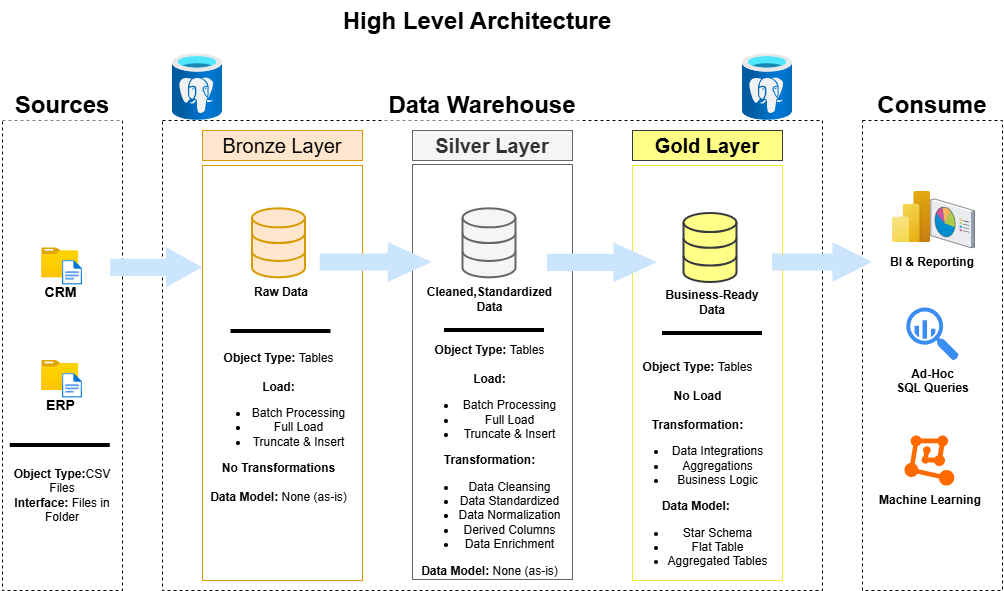

The diagram above was exported from draw.io. Its source (the exported page's mxGraphModel, read from the mxfile embedded in the PNG):
<mxGraphModel dx="1042" dy="660" grid="1" gridSize="10" guides="1" tooltips="1" connect="1" arrows="1" fold="1" page="1" pageScale="1" pageWidth="1100" pageHeight="850" background="none" math="0" shadow="0">
  <root>
    <mxCell id="0" />
    <mxCell id="1" parent="0" />
    <mxCell id="3boxwQUpaI_AbiUx6UDL-1" value="&lt;h1 style=&quot;margin-top: 0px;&quot;&gt;High Level Architecture&lt;/h1&gt;" style="text;html=1;whiteSpace=wrap;overflow=hidden;rounded=0;fillColor=default;dashed=1;align=center;" parent="1" vertex="1">
      <mxGeometry x="350" y="40" width="330" height="60" as="geometry" />
    </mxCell>
    <mxCell id="3boxwQUpaI_AbiUx6UDL-2" value="" style="rounded=0;whiteSpace=wrap;html=1;dashed=1;" parent="1" vertex="1">
      <mxGeometry x="40" y="160" width="120" height="470" as="geometry" />
    </mxCell>
    <mxCell id="3boxwQUpaI_AbiUx6UDL-3" value="&lt;font style=&quot;font-size: 24px;&quot;&gt;&lt;b&gt;Sources&lt;/b&gt;&lt;/font&gt;" style="rounded=0;whiteSpace=wrap;html=1;strokeColor=none;" parent="1" vertex="1">
      <mxGeometry x="40" y="130" width="120" height="30" as="geometry" />
    </mxCell>
    <mxCell id="3boxwQUpaI_AbiUx6UDL-4" value="" style="rounded=0;whiteSpace=wrap;html=1;dashed=1;strokeColor=default;" parent="1" vertex="1">
      <mxGeometry x="200" y="160" width="660" height="470" as="geometry" />
    </mxCell>
    <mxCell id="3boxwQUpaI_AbiUx6UDL-5" value="&lt;span style=&quot;font-size: 24px;&quot;&gt;&lt;b&gt;Data Warehouse&lt;/b&gt;&lt;/span&gt;" style="rounded=0;whiteSpace=wrap;html=1;strokeColor=none;" parent="1" vertex="1">
      <mxGeometry x="420" y="130" width="200" height="30" as="geometry" />
    </mxCell>
    <mxCell id="3boxwQUpaI_AbiUx6UDL-6" value="" style="rounded=0;whiteSpace=wrap;html=1;dashed=1;" parent="1" vertex="1">
      <mxGeometry x="900" y="160" width="140" height="470" as="geometry" />
    </mxCell>
    <mxCell id="3boxwQUpaI_AbiUx6UDL-7" value="&lt;span style=&quot;font-size: 24px;&quot;&gt;&lt;b&gt;Consume&lt;/b&gt;&lt;/span&gt;" style="rounded=0;whiteSpace=wrap;html=1;strokeColor=none;" parent="1" vertex="1">
      <mxGeometry x="910" y="135" width="120" height="20" as="geometry" />
    </mxCell>
    <mxCell id="3boxwQUpaI_AbiUx6UDL-8" value="&lt;span&gt;Bronze Layer&lt;/span&gt;" style="rounded=0;whiteSpace=wrap;html=1;fillColor=#ffe6cc;strokeColor=#d79b00;fontSize=20;" parent="1" vertex="1">
      <mxGeometry x="240" y="170" width="160" height="30" as="geometry" />
    </mxCell>
    <mxCell id="3boxwQUpaI_AbiUx6UDL-9" value="" style="rounded=0;whiteSpace=wrap;html=1;fontSize=20;fillColor=none;strokeColor=#d79b00;" parent="1" vertex="1">
      <mxGeometry x="240" y="205" width="160" height="415" as="geometry" />
    </mxCell>
    <mxCell id="3boxwQUpaI_AbiUx6UDL-10" value="Silver Layer" style="rounded=0;whiteSpace=wrap;html=1;fillColor=#f5f5f5;strokeColor=#666666;fontSize=20;fontColor=#333333;fontStyle=1" parent="1" vertex="1">
      <mxGeometry x="450" y="170" width="160" height="30" as="geometry" />
    </mxCell>
    <mxCell id="3boxwQUpaI_AbiUx6UDL-11" value="" style="rounded=0;whiteSpace=wrap;html=1;fontSize=20;fillColor=none;strokeColor=#666666;fontColor=#333333;" parent="1" vertex="1">
      <mxGeometry x="450" y="204" width="160" height="415" as="geometry" />
    </mxCell>
    <mxCell id="3boxwQUpaI_AbiUx6UDL-12" value="" style="rounded=0;whiteSpace=wrap;html=1;fontSize=20;fillColor=none;strokeColor=light-dark(#f1eb37, #6d5100);" parent="1" vertex="1">
      <mxGeometry x="670" y="205" width="150" height="415" as="geometry" />
    </mxCell>
    <mxCell id="3boxwQUpaI_AbiUx6UDL-13" value="Gold Layer" style="rounded=0;whiteSpace=wrap;html=1;fillColor=#ffff88;strokeColor=#36393d;fontSize=20;fontStyle=1;" parent="1" vertex="1">
      <mxGeometry x="670" y="170" width="150" height="30" as="geometry" />
    </mxCell>
    <mxCell id="3boxwQUpaI_AbiUx6UDL-14" value="CRM&lt;div&gt;&lt;br&gt;&lt;/div&gt;" style="image;aspect=fixed;html=1;points=[];align=center;fontSize=14;image=img/lib/azure2/general/Folder_Blank.svg;fontStyle=1" parent="1" vertex="1">
      <mxGeometry x="79.26" y="287.33" width="36.97" height="30" as="geometry" />
    </mxCell>
    <mxCell id="3boxwQUpaI_AbiUx6UDL-15" value="" style="image;aspect=fixed;html=1;points=[];align=center;fontSize=12;image=img/lib/azure2/general/File.svg;" parent="1" vertex="1">
      <mxGeometry x="100" y="300" width="20" height="24.65" as="geometry" />
    </mxCell>
    <mxCell id="3boxwQUpaI_AbiUx6UDL-20" value="&lt;div&gt;ERP&lt;/div&gt;" style="image;aspect=fixed;html=1;points=[];align=center;fontSize=14;image=img/lib/azure2/general/Folder_Blank.svg;fontStyle=1" parent="1" vertex="1">
      <mxGeometry x="79.26" y="400" width="36.97" height="30" as="geometry" />
    </mxCell>
    <mxCell id="3boxwQUpaI_AbiUx6UDL-23" value="" style="image;aspect=fixed;html=1;points=[];align=center;fontSize=12;image=img/lib/azure2/general/File.svg;" parent="1" vertex="1">
      <mxGeometry x="100" y="413" width="20" height="24.65" as="geometry" />
    </mxCell>
    <mxCell id="3boxwQUpaI_AbiUx6UDL-29" value="" style="line;strokeWidth=4;html=1;perimeter=backbonePerimeter;points=[];outlineConnect=0;" parent="1" vertex="1">
      <mxGeometry x="47.75" y="480" width="100" height="10" as="geometry" />
    </mxCell>
    <mxCell id="3boxwQUpaI_AbiUx6UDL-31" value="&lt;b&gt;Object Type:&lt;/b&gt;CSV Files&lt;div&gt;&lt;b&gt;Interface: &lt;/b&gt;Files in Folder&lt;/div&gt;" style="text;html=1;align=center;verticalAlign=middle;whiteSpace=wrap;rounded=0;" parent="1" vertex="1">
      <mxGeometry x="37.12" y="500" width="125.77" height="70" as="geometry" />
    </mxCell>
    <mxCell id="3boxwQUpaI_AbiUx6UDL-33" value="" style="html=1;verticalLabelPosition=bottom;align=center;labelBackgroundColor=#ffffff;verticalAlign=top;strokeWidth=2;strokeColor=#d79b00;shadow=0;dashed=0;shape=mxgraph.ios7.icons.data;fillColor=#ffe6cc;" parent="1" vertex="1">
      <mxGeometry x="290" y="248.33" width="53" height="69" as="geometry" />
    </mxCell>
    <mxCell id="3boxwQUpaI_AbiUx6UDL-34" value="" style="html=1;verticalLabelPosition=bottom;align=center;labelBackgroundColor=#ffffff;verticalAlign=top;strokeWidth=2;strokeColor=#666666;shadow=0;dashed=0;shape=mxgraph.ios7.icons.data;fillColor=#f5f5f5;fontColor=#333333;" parent="1" vertex="1">
      <mxGeometry x="500.5" y="248.32999999999998" width="53" height="69" as="geometry" />
    </mxCell>
    <mxCell id="3boxwQUpaI_AbiUx6UDL-35" value="" style="html=1;verticalLabelPosition=bottom;align=center;labelBackgroundColor=#ffffff;verticalAlign=top;strokeWidth=2;strokeColor=#36393d;shadow=0;dashed=0;shape=mxgraph.ios7.icons.data;fillColor=#ffff88;" parent="1" vertex="1">
      <mxGeometry x="721.5" y="253" width="53" height="69" as="geometry" />
    </mxCell>
    <mxCell id="3boxwQUpaI_AbiUx6UDL-38" value="" style="shape=mxgraph.arrows.arrow_right;html=1;verticalLabelPosition=bottom;verticalAlign=top;strokeWidth=2;strokeColor=none;fillColor=#cce5ff;" parent="1" vertex="1">
      <mxGeometry x="148.13" y="287.33" width="92.25" height="40" as="geometry" />
    </mxCell>
    <mxCell id="3boxwQUpaI_AbiUx6UDL-39" value="" style="shape=mxgraph.arrows.arrow_right;html=1;verticalLabelPosition=bottom;verticalAlign=top;strokeWidth=2;strokeColor=none;fillColor=#cce5ff;" parent="1" vertex="1">
      <mxGeometry x="357.75" y="282" width="112.25" height="40" as="geometry" />
    </mxCell>
    <mxCell id="3boxwQUpaI_AbiUx6UDL-41" value="" style="shape=mxgraph.arrows.arrow_right;html=1;verticalLabelPosition=bottom;verticalAlign=top;strokeWidth=2;strokeColor=none;fillColor=#cce5ff;" parent="1" vertex="1">
      <mxGeometry x="585" y="282.33" width="110" height="40" as="geometry" />
    </mxCell>
    <mxCell id="3boxwQUpaI_AbiUx6UDL-42" value="" style="shape=mxgraph.arrows.arrow_right;html=1;verticalLabelPosition=bottom;verticalAlign=top;strokeWidth=2;strokeColor=none;fillColor=#cce5ff;" parent="1" vertex="1">
      <mxGeometry x="810" y="282" width="100" height="40" as="geometry" />
    </mxCell>
    <mxCell id="3boxwQUpaI_AbiUx6UDL-43" value="&lt;b&gt;Raw Data&lt;/b&gt;" style="text;html=1;align=center;verticalAlign=middle;whiteSpace=wrap;rounded=0;" parent="1" vertex="1">
      <mxGeometry x="283.5" y="317.33" width="70" height="30" as="geometry" />
    </mxCell>
    <mxCell id="3boxwQUpaI_AbiUx6UDL-44" value="&lt;b&gt;Cleaned,Standardized&lt;/b&gt;&lt;div&gt;&lt;b&gt;Data&lt;/b&gt;&lt;/div&gt;" style="text;html=1;align=center;verticalAlign=middle;whiteSpace=wrap;rounded=0;" parent="1" vertex="1">
      <mxGeometry x="470" y="322" width="115" height="34" as="geometry" />
    </mxCell>
    <mxCell id="3boxwQUpaI_AbiUx6UDL-45" value="&lt;b&gt;Business-Ready Data&lt;/b&gt;" style="text;html=1;align=center;verticalAlign=middle;whiteSpace=wrap;rounded=0;" parent="1" vertex="1">
      <mxGeometry x="695" y="327.33" width="110" height="30" as="geometry" />
    </mxCell>
    <mxCell id="3boxwQUpaI_AbiUx6UDL-46" value="" style="line;strokeWidth=4;html=1;perimeter=backbonePerimeter;points=[];outlineConnect=0;" parent="1" vertex="1">
      <mxGeometry x="268.5" y="366" width="100" height="10" as="geometry" />
    </mxCell>
    <mxCell id="3boxwQUpaI_AbiUx6UDL-47" value="&lt;b&gt;Object Type: &lt;/b&gt;Tables&lt;div&gt;&lt;b style=&quot;text-align: left; background-color: transparent; color: light-dark(rgb(0, 0, 0), rgb(255, 255, 255));&quot;&gt;&lt;br&gt;&lt;/b&gt;&lt;/div&gt;&lt;div&gt;&lt;b style=&quot;text-align: left; background-color: transparent; color: light-dark(rgb(0, 0, 0), rgb(255, 255, 255));&quot;&gt;Load:&lt;/b&gt;&lt;div&gt;&lt;div&gt;&lt;div&gt;&lt;ul&gt;&lt;li&gt;&lt;span style=&quot;background-color: transparent; color: light-dark(rgb(0, 0, 0), rgb(255, 255, 255));&quot;&gt;Batch Processing&lt;/span&gt;&lt;/li&gt;&lt;li&gt;Full Load&lt;/li&gt;&lt;li&gt;Truncate &amp;amp; Insert&lt;/li&gt;&lt;/ul&gt;&lt;b&gt;Transformation:&lt;/b&gt;&lt;/div&gt;&lt;div&gt;&lt;ul&gt;&lt;li&gt;Data Cleansing&lt;/li&gt;&lt;li&gt;Data Standardized&lt;/li&gt;&lt;li&gt;Data Normalization&lt;/li&gt;&lt;li&gt;Derived Columns&lt;/li&gt;&lt;li&gt;Data Enrichment&lt;/li&gt;&lt;/ul&gt;&lt;b&gt;Data Model:&lt;/b&gt; None (as-is)&lt;/div&gt;&lt;/div&gt;&lt;/div&gt;&lt;/div&gt;" style="text;html=1;align=center;verticalAlign=middle;whiteSpace=wrap;rounded=0;" parent="1" vertex="1">
      <mxGeometry x="362.13" y="380.00000000000006" width="330.74" height="240" as="geometry" />
    </mxCell>
    <mxCell id="pCjUTpLzzKF_TEBkic7l-2" value="&lt;b&gt;Object Type: &lt;/b&gt;Tables&lt;div&gt;&lt;b style=&quot;background-color: transparent; color: light-dark(rgb(0, 0, 0), rgb(255, 255, 255)); text-align: left;&quot;&gt;&lt;br&gt;&lt;/b&gt;&lt;/div&gt;&lt;div&gt;&lt;b style=&quot;background-color: transparent; color: light-dark(rgb(0, 0, 0), rgb(255, 255, 255)); text-align: left;&quot;&gt;No Load&lt;/b&gt;&lt;div&gt;&lt;div style=&quot;text-align: left;&quot;&gt;&lt;b&gt;&lt;br&gt;&lt;/b&gt;&lt;/div&gt;&lt;div&gt;&lt;div&gt;&lt;b&gt;Transformation:&lt;/b&gt;&lt;/div&gt;&lt;div&gt;&lt;ul&gt;&lt;li&gt;Data Integrations&lt;/li&gt;&lt;li&gt;Aggregations&lt;/li&gt;&lt;li&gt;Business Logic&lt;/li&gt;&lt;/ul&gt;&lt;/div&gt;&lt;div&gt;&lt;b&gt;Data Model:&amp;nbsp;&lt;/b&gt;&lt;/div&gt;&lt;/div&gt;&lt;/div&gt;&lt;div&gt;&lt;ul&gt;&lt;li&gt;Star Schema&lt;/li&gt;&lt;li&gt;Flat Table&lt;/li&gt;&lt;li&gt;Aggregated Tables&lt;/li&gt;&lt;/ul&gt;&lt;/div&gt;&lt;/div&gt;" style="text;html=1;align=center;verticalAlign=middle;whiteSpace=wrap;rounded=0;" parent="1" vertex="1">
      <mxGeometry x="570" y="390" width="330.74" height="240" as="geometry" />
    </mxCell>
    <mxCell id="pCjUTpLzzKF_TEBkic7l-3" value="&lt;b&gt;Object Type: &lt;/b&gt;Tables&lt;div&gt;&lt;b style=&quot;background-color: transparent; color: light-dark(rgb(0, 0, 0), rgb(255, 255, 255)); text-align: left;&quot;&gt;&lt;br&gt;&lt;/b&gt;&lt;/div&gt;&lt;div&gt;&lt;b style=&quot;background-color: transparent; color: light-dark(rgb(0, 0, 0), rgb(255, 255, 255)); text-align: left;&quot;&gt;Load:&lt;/b&gt;&lt;div&gt;&lt;div&gt;&lt;div&gt;&lt;ul&gt;&lt;li&gt;&lt;span style=&quot;background-color: transparent; color: light-dark(rgb(0, 0, 0), rgb(255, 255, 255));&quot;&gt;Batch Processing&lt;/span&gt;&lt;/li&gt;&lt;li&gt;Full Load&lt;/li&gt;&lt;li&gt;Truncate &amp;amp; Insert&lt;/li&gt;&lt;/ul&gt;&lt;b style=&quot;background-color: transparent; color: light-dark(rgb(0, 0, 0), rgb(255, 255, 255));&quot;&gt;No Transformations&lt;/b&gt;&lt;/div&gt;&lt;div&gt;&lt;b style=&quot;background-color: transparent; color: light-dark(rgb(0, 0, 0), rgb(255, 255, 255));&quot;&gt;&lt;br&gt;&lt;/b&gt;&lt;/div&gt;&lt;div&gt;&lt;b style=&quot;background-color: transparent; color: light-dark(rgb(0, 0, 0), rgb(255, 255, 255));&quot;&gt;Data Model:&lt;/b&gt;&lt;span style=&quot;background-color: transparent; color: light-dark(rgb(0, 0, 0), rgb(255, 255, 255));&quot;&gt; None (as-is)&lt;/span&gt;&lt;/div&gt;&lt;/div&gt;&lt;/div&gt;&lt;/div&gt;" style="text;html=1;align=center;verticalAlign=middle;whiteSpace=wrap;rounded=0;" parent="1" vertex="1">
      <mxGeometry x="151.13" y="347" width="330.74" height="240" as="geometry" />
    </mxCell>
    <mxCell id="pCjUTpLzzKF_TEBkic7l-4" value="" style="line;strokeWidth=4;html=1;perimeter=backbonePerimeter;points=[];outlineConnect=0;" parent="1" vertex="1">
      <mxGeometry x="482" y="365" width="100" height="10" as="geometry" />
    </mxCell>
    <mxCell id="pCjUTpLzzKF_TEBkic7l-5" value="" style="line;strokeWidth=4;html=1;perimeter=backbonePerimeter;points=[];outlineConnect=0;" parent="1" vertex="1">
      <mxGeometry x="700" y="368" width="100" height="10" as="geometry" />
    </mxCell>
    <mxCell id="pCjUTpLzzKF_TEBkic7l-6" value="" style="image;aspect=fixed;html=1;points=[];align=center;fontSize=12;image=img/lib/azure2/power_platform/PowerBI.svg;" parent="1" vertex="1">
      <mxGeometry x="930" y="231" width="38.25" height="51" as="geometry" />
    </mxCell>
    <mxCell id="pCjUTpLzzKF_TEBkic7l-7" value="&lt;b&gt;Ad-Hoc&lt;/b&gt;&lt;div&gt;&lt;b&gt;SQL Queries&lt;/b&gt;&lt;/div&gt;" style="sketch=0;html=1;aspect=fixed;strokeColor=none;shadow=0;fillColor=#3B8DF1;verticalAlign=top;labelPosition=center;verticalLabelPosition=bottom;shape=mxgraph.gcp2.big_query" parent="1" vertex="1">
      <mxGeometry x="943.77" y="347" width="52.47" height="53" as="geometry" />
    </mxCell>
    <mxCell id="pCjUTpLzzKF_TEBkic7l-8" value="" style="verticalLabelPosition=bottom;sketch=0;aspect=fixed;html=1;verticalAlign=top;strokeColor=none;align=center;outlineConnect=0;shape=mxgraph.citrix.reporting;" parent="1" vertex="1">
      <mxGeometry x="968.25" y="238.33" width="43.67" height="49" as="geometry" />
    </mxCell>
    <mxCell id="pCjUTpLzzKF_TEBkic7l-11" value="&lt;b&gt;BI &amp;amp; Reporting&lt;/b&gt;" style="text;html=1;align=center;verticalAlign=middle;whiteSpace=wrap;rounded=0;" parent="1" vertex="1">
      <mxGeometry x="918" y="287.33" width="104" height="30" as="geometry" />
    </mxCell>
    <mxCell id="pCjUTpLzzKF_TEBkic7l-12" value="" style="points=[];aspect=fixed;html=1;align=center;shadow=0;dashed=0;fillColor=#FF6A00;strokeColor=none;shape=mxgraph.alibaba_cloud.machine_learning;" parent="1" vertex="1">
      <mxGeometry x="942" y="474.95" width="49.8" height="50.099999999999994" as="geometry" />
    </mxCell>
    <mxCell id="pCjUTpLzzKF_TEBkic7l-14" value="&lt;b&gt;Machine Learning&lt;/b&gt;" style="text;html=1;align=center;verticalAlign=middle;whiteSpace=wrap;rounded=0;" parent="1" vertex="1">
      <mxGeometry x="911" y="525.05" width="114" height="30" as="geometry" />
    </mxCell>
    <mxCell id="2ODJO_HYTY4RzbXhFK4R-1" value="" style="image;aspect=fixed;html=1;points=[];align=center;fontSize=12;image=img/lib/azure2/databases/Azure_Database_PostgreSQL_Server.svg;" parent="1" vertex="1">
      <mxGeometry x="210" y="93.33" width="50" height="66.67" as="geometry" />
    </mxCell>
    <mxCell id="4311-KqBkDSiyXxgp6M8-1" value="" style="image;aspect=fixed;html=1;points=[];align=center;fontSize=12;image=img/lib/azure2/databases/Azure_Database_PostgreSQL_Server.svg;" vertex="1" parent="1">
      <mxGeometry x="780" y="93.33" width="50" height="66.67" as="geometry" />
    </mxCell>
  </root>
</mxGraphModel>